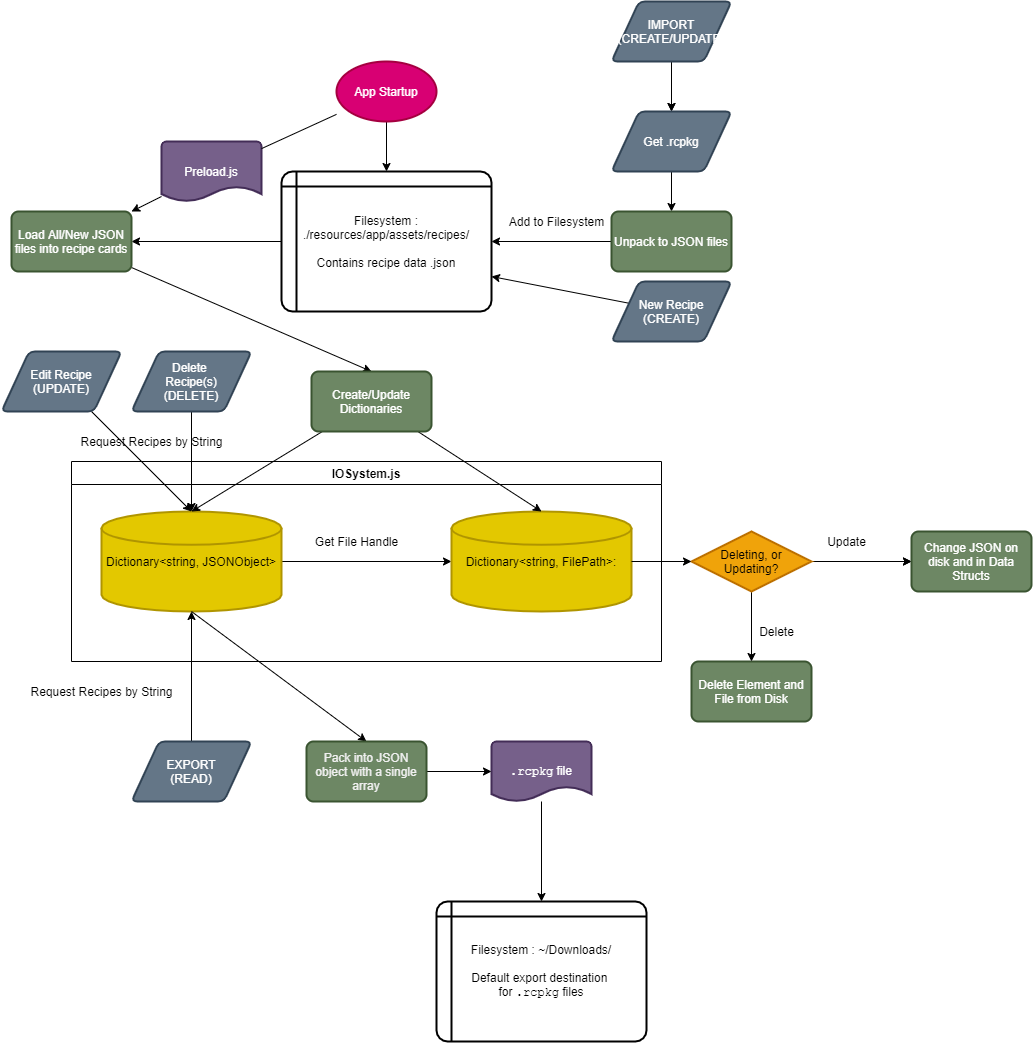

The diagram above was exported from draw.io. Its source (the exported page's mxGraphModel, read from the mxfile embedded in the PNG):
<mxGraphModel dx="1661" dy="1129" grid="1" gridSize="10" guides="1" tooltips="1" connect="1" arrows="1" fold="1" page="1" pageScale="1" pageWidth="850" pageHeight="1100" math="0" shadow="0">
  <root>
    <mxCell id="0" />
    <mxCell id="1" parent="0" />
    <mxCell id="69" style="edgeStyle=none;html=1;" parent="1" source="15" target="30" edge="1">
      <mxGeometry relative="1" as="geometry" />
    </mxCell>
    <mxCell id="15" value="Filesystem :&lt;br&gt;./resources/app/assets/recipes/&lt;br&gt;&lt;br&gt;Contains recipe data .json" style="shape=internalStorage;whiteSpace=wrap;html=1;dx=15;dy=15;rounded=1;arcSize=8;strokeWidth=2;" parent="1" vertex="1">
      <mxGeometry x="310" y="190" width="210" height="140" as="geometry" />
    </mxCell>
    <mxCell id="20" value="IOSystem.js" style="swimlane;" parent="1" vertex="1">
      <mxGeometry x="100" y="480" width="590" height="200" as="geometry" />
    </mxCell>
    <mxCell id="90" style="edgeStyle=none;html=1;" parent="20" source="4" target="59" edge="1">
      <mxGeometry relative="1" as="geometry" />
    </mxCell>
    <mxCell id="4" value="Dictionary&amp;lt;string, JSONObject&amp;gt;" style="strokeWidth=2;html=1;shape=mxgraph.flowchart.database;whiteSpace=wrap;fillColor=#e3c800;strokeColor=#B09500;fontColor=#000000;" parent="20" vertex="1">
      <mxGeometry x="30" y="50" width="180" height="100" as="geometry" />
    </mxCell>
    <mxCell id="59" value="Dictionary&amp;lt;string, FilePath&amp;gt;:" style="strokeWidth=2;html=1;shape=mxgraph.flowchart.database;whiteSpace=wrap;fillColor=#e3c800;strokeColor=#B09500;fontColor=#000000;" parent="20" vertex="1">
      <mxGeometry x="380" y="50" width="180" height="100" as="geometry" />
    </mxCell>
    <mxCell id="23" value="Filesystem : ~/Downloads/&lt;br&gt;&lt;br&gt;Default export destination &lt;br&gt;for &lt;font face=&quot;Courier New&quot;&gt;.rcpkg&lt;/font&gt; files" style="shape=internalStorage;whiteSpace=wrap;html=1;dx=15;dy=15;rounded=1;arcSize=8;strokeWidth=2;" parent="1" vertex="1">
      <mxGeometry x="465" y="920" width="210" height="140" as="geometry" />
    </mxCell>
    <mxCell id="31" style="edgeStyle=none;html=1;startArrow=none;" parent="1" source="73" target="30" edge="1">
      <mxGeometry relative="1" as="geometry" />
    </mxCell>
    <mxCell id="36" style="edgeStyle=none;html=1;entryX=0.5;entryY=0;entryDx=0;entryDy=0;" parent="1" source="24" target="15" edge="1">
      <mxGeometry relative="1" as="geometry">
        <mxPoint x="190" y="179.9999999999999" as="targetPoint" />
      </mxGeometry>
    </mxCell>
    <mxCell id="24" value="App Startup" style="strokeWidth=2;html=1;shape=mxgraph.flowchart.start_1;whiteSpace=wrap;fillColor=#d80073;strokeColor=#A50040;fontColor=#ffffff;" parent="1" vertex="1">
      <mxGeometry x="365" y="80" width="100" height="60" as="geometry" />
    </mxCell>
    <mxCell id="45" style="edgeStyle=none;html=1;entryX=0.5;entryY=0;entryDx=0;entryDy=0;" parent="1" source="30" target="44" edge="1">
      <mxGeometry relative="1" as="geometry" />
    </mxCell>
    <mxCell id="30" value="Load All/New JSON files into recipe cards" style="rounded=1;whiteSpace=wrap;html=1;absoluteArcSize=1;arcSize=14;strokeWidth=2;fillColor=#6d8764;strokeColor=#3A5431;fontColor=#ffffff;" parent="1" vertex="1">
      <mxGeometry x="40" y="230" width="120" height="60" as="geometry" />
    </mxCell>
    <mxCell id="46" style="edgeStyle=none;html=1;entryX=0.5;entryY=0;entryDx=0;entryDy=0;entryPerimeter=0;" parent="1" source="44" target="4" edge="1">
      <mxGeometry relative="1" as="geometry" />
    </mxCell>
    <mxCell id="60" style="edgeStyle=none;html=1;entryX=0.5;entryY=0;entryDx=0;entryDy=0;entryPerimeter=0;" parent="1" source="44" target="59" edge="1">
      <mxGeometry relative="1" as="geometry" />
    </mxCell>
    <mxCell id="44" value="Create/Update Dictionaries" style="rounded=1;whiteSpace=wrap;html=1;absoluteArcSize=1;arcSize=14;strokeWidth=2;fillColor=#6d8764;strokeColor=#3A5431;fontColor=#ffffff;" parent="1" vertex="1">
      <mxGeometry x="340" y="390" width="120" height="60" as="geometry" />
    </mxCell>
    <mxCell id="52" style="edgeStyle=none;html=1;" parent="1" source="49" target="51" edge="1">
      <mxGeometry relative="1" as="geometry" />
    </mxCell>
    <mxCell id="68" value="" style="edgeStyle=none;html=1;" parent="1" source="49" target="51" edge="1">
      <mxGeometry relative="1" as="geometry" />
    </mxCell>
    <mxCell id="49" value="IMPORT&lt;br&gt;(CREATE/UPDATE)" style="shape=parallelogram;html=1;strokeWidth=2;perimeter=parallelogramPerimeter;whiteSpace=wrap;rounded=1;arcSize=12;size=0.23;fillColor=#647687;strokeColor=#314354;fontColor=#ffffff;" parent="1" vertex="1">
      <mxGeometry x="640" y="20" width="120" height="60" as="geometry" />
    </mxCell>
    <mxCell id="62" style="edgeStyle=none;html=1;" parent="1" source="50" target="4" edge="1">
      <mxGeometry relative="1" as="geometry" />
    </mxCell>
    <mxCell id="50" value="EXPORT&lt;br&gt;(READ)" style="shape=parallelogram;html=1;strokeWidth=2;perimeter=parallelogramPerimeter;whiteSpace=wrap;rounded=1;arcSize=12;size=0.23;fillColor=#647687;strokeColor=#314354;fontColor=#ffffff;" parent="1" vertex="1">
      <mxGeometry x="160" y="760" width="120" height="60" as="geometry" />
    </mxCell>
    <mxCell id="54" style="edgeStyle=none;html=1;" parent="1" source="51" target="53" edge="1">
      <mxGeometry relative="1" as="geometry" />
    </mxCell>
    <mxCell id="51" value="Get .rcpkg" style="shape=parallelogram;html=1;strokeWidth=2;perimeter=parallelogramPerimeter;whiteSpace=wrap;rounded=1;arcSize=12;size=0.23;fillColor=#647687;strokeColor=#314354;fontColor=#ffffff;" parent="1" vertex="1">
      <mxGeometry x="640" y="130" width="120" height="60" as="geometry" />
    </mxCell>
    <mxCell id="57" style="edgeStyle=none;html=1;entryX=1;entryY=0.5;entryDx=0;entryDy=0;" parent="1" source="53" target="15" edge="1">
      <mxGeometry relative="1" as="geometry" />
    </mxCell>
    <mxCell id="53" value="Unpack to JSON files" style="rounded=1;whiteSpace=wrap;html=1;absoluteArcSize=1;arcSize=14;strokeWidth=2;fillColor=#6d8764;strokeColor=#3A5431;fontColor=#ffffff;" parent="1" vertex="1">
      <mxGeometry x="640" y="230" width="120" height="60" as="geometry" />
    </mxCell>
    <mxCell id="58" value="Add to Filesystem" style="text;html=1;align=center;verticalAlign=middle;resizable=0;points=[];autosize=1;strokeColor=none;" parent="1" vertex="1">
      <mxGeometry x="530" y="230" width="110" height="20" as="geometry" />
    </mxCell>
    <mxCell id="64" value="Request Recipes by String" style="text;html=1;align=center;verticalAlign=middle;resizable=0;points=[];autosize=1;strokeColor=none;" parent="1" vertex="1">
      <mxGeometry x="50" y="700" width="160" height="20" as="geometry" />
    </mxCell>
    <mxCell id="71" style="edgeStyle=none;html=1;entryX=0.5;entryY=0;entryDx=0;entryDy=0;" parent="1" source="65" target="23" edge="1">
      <mxGeometry relative="1" as="geometry" />
    </mxCell>
    <mxCell id="65" value="&lt;font face=&quot;Courier New&quot;&gt;.rcpkg&lt;/font&gt; file" style="strokeWidth=2;html=1;shape=mxgraph.flowchart.document2;whiteSpace=wrap;size=0.25;fillColor=#76608a;strokeColor=#432D57;fontColor=#ffffff;" parent="1" vertex="1">
      <mxGeometry x="520" y="760" width="100" height="60" as="geometry" />
    </mxCell>
    <mxCell id="73" value="Preload.js" style="strokeWidth=2;html=1;shape=mxgraph.flowchart.document2;whiteSpace=wrap;size=0.25;fillColor=#76608a;strokeColor=#432D57;fontColor=#ffffff;" parent="1" vertex="1">
      <mxGeometry x="190" y="160" width="100" height="60" as="geometry" />
    </mxCell>
    <mxCell id="74" value="" style="edgeStyle=none;html=1;endArrow=none;" parent="1" source="24" target="73" edge="1">
      <mxGeometry relative="1" as="geometry">
        <mxPoint x="366.47058823529414" y="120" as="sourcePoint" />
        <mxPoint x="188.5294117647063" y="230" as="targetPoint" />
      </mxGeometry>
    </mxCell>
    <mxCell id="77" style="edgeStyle=none;html=1;entryX=1;entryY=0.75;entryDx=0;entryDy=0;" parent="1" source="75" target="15" edge="1">
      <mxGeometry relative="1" as="geometry" />
    </mxCell>
    <mxCell id="75" value="New Recipe&lt;br&gt;(CREATE)" style="shape=parallelogram;html=1;strokeWidth=2;perimeter=parallelogramPerimeter;whiteSpace=wrap;rounded=1;arcSize=12;size=0.23;fillColor=#647687;strokeColor=#314354;fontColor=#ffffff;" parent="1" vertex="1">
      <mxGeometry x="640" y="300" width="120" height="60" as="geometry" />
    </mxCell>
    <mxCell id="81" style="edgeStyle=none;html=1;entryX=0.5;entryY=0;entryDx=0;entryDy=0;exitX=0.5;exitY=1;exitDx=0;exitDy=0;exitPerimeter=0;" parent="1" source="4" target="82" edge="1">
      <mxGeometry relative="1" as="geometry">
        <mxPoint x="400" y="810" as="targetPoint" />
      </mxGeometry>
    </mxCell>
    <mxCell id="83" style="edgeStyle=none;html=1;entryX=0;entryY=0.5;entryDx=0;entryDy=0;entryPerimeter=0;" parent="1" source="82" target="65" edge="1">
      <mxGeometry relative="1" as="geometry" />
    </mxCell>
    <mxCell id="82" value="&lt;span style=&quot;color: rgb(240 , 240 , 240)&quot;&gt;Pack into JSON object with a single array&lt;/span&gt;" style="rounded=1;whiteSpace=wrap;html=1;absoluteArcSize=1;arcSize=14;strokeWidth=2;fillColor=#6d8764;strokeColor=#3A5431;fontColor=#ffffff;" parent="1" vertex="1">
      <mxGeometry x="335" y="760" width="120" height="60" as="geometry" />
    </mxCell>
    <mxCell id="88" style="edgeStyle=none;html=1;entryX=0.5;entryY=0;entryDx=0;entryDy=0;entryPerimeter=0;" parent="1" source="84" target="4" edge="1">
      <mxGeometry relative="1" as="geometry" />
    </mxCell>
    <mxCell id="84" value="Delete &lt;br&gt;Recipe(s)&lt;br&gt;(DELETE)" style="shape=parallelogram;html=1;strokeWidth=2;perimeter=parallelogramPerimeter;whiteSpace=wrap;rounded=1;arcSize=12;size=0.23;fillColor=#647687;strokeColor=#314354;fontColor=#ffffff;" parent="1" vertex="1">
      <mxGeometry x="160" y="370" width="120" height="60" as="geometry" />
    </mxCell>
    <mxCell id="86" value="Request Recipes by String" style="text;html=1;align=center;verticalAlign=middle;resizable=0;points=[];autosize=1;strokeColor=none;" parent="1" vertex="1">
      <mxGeometry x="100" y="450" width="160" height="20" as="geometry" />
    </mxCell>
    <mxCell id="91" value="Get File Handle" style="text;html=1;align=center;verticalAlign=middle;resizable=0;points=[];autosize=1;strokeColor=none;" parent="1" vertex="1">
      <mxGeometry x="335" y="550" width="100" height="20" as="geometry" />
    </mxCell>
    <mxCell id="92" value="Delete Element and File from Disk" style="rounded=1;whiteSpace=wrap;html=1;absoluteArcSize=1;arcSize=14;strokeWidth=2;fillColor=#6d8764;strokeColor=#3A5431;fontColor=#ffffff;" parent="1" vertex="1">
      <mxGeometry x="720" y="680" width="120" height="60" as="geometry" />
    </mxCell>
    <mxCell id="110" style="edgeStyle=none;html=1;entryX=0.5;entryY=0;entryDx=0;entryDy=0;entryPerimeter=0;" parent="1" source="94" target="4" edge="1">
      <mxGeometry relative="1" as="geometry" />
    </mxCell>
    <mxCell id="94" value="Edit Recipe&lt;br&gt;(UPDATE)" style="shape=parallelogram;html=1;strokeWidth=2;perimeter=parallelogramPerimeter;whiteSpace=wrap;rounded=1;arcSize=12;size=0.23;fillColor=#647687;strokeColor=#314354;fontColor=#ffffff;" parent="1" vertex="1">
      <mxGeometry x="30" y="370" width="120" height="60" as="geometry" />
    </mxCell>
    <mxCell id="102" style="edgeStyle=none;html=1;entryX=0.5;entryY=0;entryDx=0;entryDy=0;" parent="1" source="99" target="92" edge="1">
      <mxGeometry relative="1" as="geometry" />
    </mxCell>
    <mxCell id="106" style="edgeStyle=none;html=1;entryX=0;entryY=0.5;entryDx=0;entryDy=0;" parent="1" source="99" target="105" edge="1">
      <mxGeometry relative="1" as="geometry" />
    </mxCell>
    <mxCell id="108" value="" style="edgeStyle=none;html=1;" parent="1" source="99" target="105" edge="1">
      <mxGeometry relative="1" as="geometry" />
    </mxCell>
    <mxCell id="99" value="Deleting, or Updating?" style="strokeWidth=2;html=1;shape=mxgraph.flowchart.decision;whiteSpace=wrap;fillColor=#f0a30a;strokeColor=#BD7000;fontColor=#000000;" parent="1" vertex="1">
      <mxGeometry x="720" y="550" width="120" height="60" as="geometry" />
    </mxCell>
    <mxCell id="100" style="edgeStyle=none;html=1;entryX=0;entryY=0.5;entryDx=0;entryDy=0;entryPerimeter=0;" parent="1" source="59" target="99" edge="1">
      <mxGeometry relative="1" as="geometry" />
    </mxCell>
    <mxCell id="103" value="Delete" style="text;html=1;align=center;verticalAlign=middle;resizable=0;points=[];autosize=1;strokeColor=none;" parent="1" vertex="1">
      <mxGeometry x="780" y="640" width="50" height="20" as="geometry" />
    </mxCell>
    <mxCell id="105" value="Change JSON on disk and in Data Structs" style="rounded=1;whiteSpace=wrap;html=1;absoluteArcSize=1;arcSize=14;strokeWidth=2;fillColor=#6d8764;strokeColor=#3A5431;fontColor=#ffffff;" parent="1" vertex="1">
      <mxGeometry x="940" y="550" width="120" height="60" as="geometry" />
    </mxCell>
    <mxCell id="109" value="Update" style="text;html=1;align=center;verticalAlign=middle;resizable=0;points=[];autosize=1;strokeColor=none;" parent="1" vertex="1">
      <mxGeometry x="850" y="550" width="50" height="20" as="geometry" />
    </mxCell>
  </root>
</mxGraphModel>